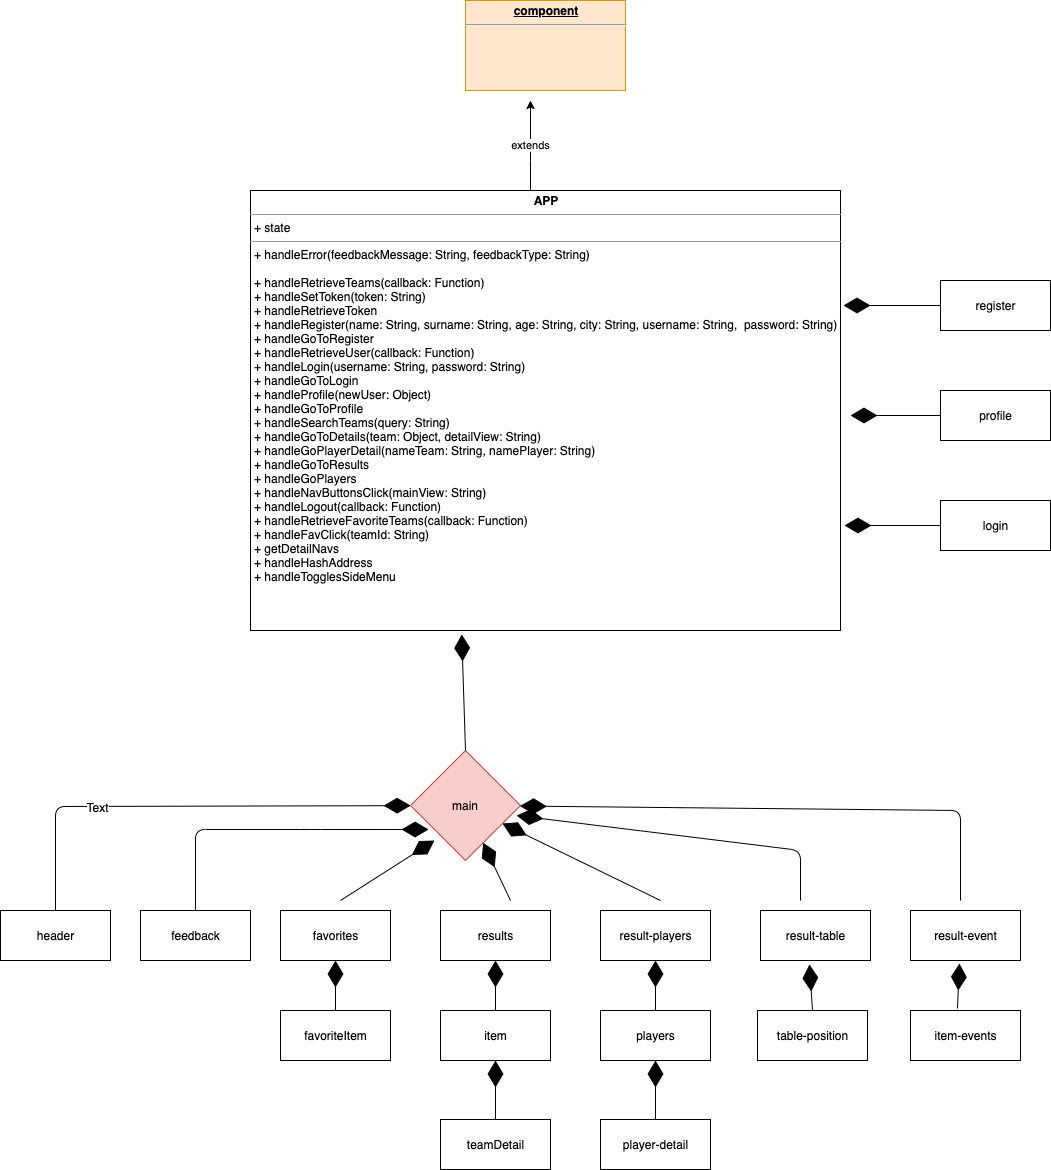

The diagram above was exported from draw.io. Its source (the exported page's mxGraphModel, read from the mxfile embedded in the PNG):
<mxGraphModel dx="932" dy="599" grid="0" gridSize="10" guides="1" tooltips="1" connect="1" arrows="1" fold="1" page="0" pageScale="1" pageWidth="827" pageHeight="1169" background="none" math="0" shadow="0">
  <root>
    <mxCell id="0" />
    <mxCell id="1" parent="0" />
    <mxCell id="wiNRhtqZ9Jke8fiJ0qoZ-4" value="extends" style="edgeStyle=orthogonalEdgeStyle;rounded=0;orthogonalLoop=1;jettySize=auto;html=1;" edge="1" parent="1" source="wiNRhtqZ9Jke8fiJ0qoZ-2">
      <mxGeometry relative="1" as="geometry">
        <mxPoint x="600" y="100" as="targetPoint" />
        <Array as="points">
          <mxPoint x="600" y="160" />
        </Array>
      </mxGeometry>
    </mxCell>
    <mxCell id="wiNRhtqZ9Jke8fiJ0qoZ-2" value="&lt;p style=&quot;margin: 0px ; margin-top: 4px ; text-align: center&quot;&gt;&lt;b&gt;APP&lt;/b&gt;&lt;/p&gt;&lt;hr size=&quot;1&quot;&gt;&lt;p style=&quot;margin: 0px ; margin-left: 4px&quot;&gt;+ state&lt;/p&gt;&lt;hr size=&quot;1&quot;&gt;&lt;p style=&quot;margin: 0px ; margin-left: 4px&quot;&gt;+ handleError(feedbackMessage: String, feedbackType: String)&lt;/p&gt;&lt;p style=&quot;margin: 0px ; margin-left: 4px&quot;&gt;&lt;br&gt;&lt;/p&gt;&lt;p style=&quot;margin: 0px ; margin-left: 4px&quot;&gt;+ handleRetrieveTeams(callback: Function)&lt;/p&gt;&lt;p style=&quot;margin: 0px ; margin-left: 4px&quot;&gt;+ handleSetToken(token: String)&lt;/p&gt;&lt;p style=&quot;margin: 0px ; margin-left: 4px&quot;&gt;+ handleRetrieveToken&lt;/p&gt;&lt;p style=&quot;margin: 0px ; margin-left: 4px&quot;&gt;+ handleRegister(name: String, surname: String, age: String, city: String, username: String,&amp;nbsp; password: String)&lt;/p&gt;&lt;p style=&quot;margin: 0px ; margin-left: 4px&quot;&gt;+ handleGoToRegister&lt;/p&gt;&lt;p style=&quot;margin: 0px ; margin-left: 4px&quot;&gt;+ handleRetrieveUser(callback: Function)&lt;/p&gt;&lt;p style=&quot;margin: 0px ; margin-left: 4px&quot;&gt;+ handleLogin(username: String, password: String)&lt;/p&gt;&lt;p style=&quot;margin: 0px ; margin-left: 4px&quot;&gt;+ handleGoToLogin&lt;/p&gt;&lt;p style=&quot;margin: 0px ; margin-left: 4px&quot;&gt;+ handleProfile(newUser: Object)&lt;/p&gt;&lt;p style=&quot;margin: 0px ; margin-left: 4px&quot;&gt;+ handleGoToProfile&lt;/p&gt;&lt;p style=&quot;margin: 0px ; margin-left: 4px&quot;&gt;+ handleSearchTeams(query: String)&lt;/p&gt;&lt;p style=&quot;margin: 0px ; margin-left: 4px&quot;&gt;+ handleGoToDetails(team: Object, detailView: String)&lt;/p&gt;&lt;p style=&quot;margin: 0px ; margin-left: 4px&quot;&gt;+ handleGoPlayerDetail(nameTeam: String, namePlayer: String)&lt;/p&gt;&lt;p style=&quot;margin: 0px ; margin-left: 4px&quot;&gt;+ handleGoToResults&lt;/p&gt;&lt;p style=&quot;margin: 0px ; margin-left: 4px&quot;&gt;+ handleGoPlayers&lt;/p&gt;&lt;p style=&quot;margin: 0px ; margin-left: 4px&quot;&gt;+ handleNavButtonsClick(mainView: String)&lt;/p&gt;&lt;p style=&quot;margin: 0px ; margin-left: 4px&quot;&gt;+ handleLogout(callback: Function)&lt;/p&gt;&lt;p style=&quot;margin: 0px ; margin-left: 4px&quot;&gt;+ handleRetrieveFavoriteTeams(callback: Function)&lt;/p&gt;&lt;p style=&quot;margin: 0px ; margin-left: 4px&quot;&gt;+ handleFavClick(teamId: String)&lt;/p&gt;&lt;p style=&quot;margin: 0px ; margin-left: 4px&quot;&gt;+ getDetailNavs&lt;/p&gt;&lt;p style=&quot;margin: 0px ; margin-left: 4px&quot;&gt;+ handleHashAddress&lt;/p&gt;&lt;p style=&quot;margin: 0px ; margin-left: 4px&quot;&gt;+ handleTogglesSideMenu&lt;/p&gt;&lt;p style=&quot;margin: 0px ; margin-left: 4px&quot;&gt;&lt;br&gt;&lt;/p&gt;" style="verticalAlign=top;align=left;overflow=fill;fontSize=12;fontFamily=Helvetica;html=1;" vertex="1" parent="1">
      <mxGeometry x="320" y="190" width="590" height="440" as="geometry" />
    </mxCell>
    <mxCell id="wiNRhtqZ9Jke8fiJ0qoZ-5" value="&lt;p style=&quot;margin: 0px ; margin-top: 4px ; text-align: center ; text-decoration: underline&quot;&gt;&lt;b&gt;component&lt;/b&gt;&lt;/p&gt;&lt;hr&gt;&lt;p style=&quot;margin: 0px ; margin-left: 8px&quot;&gt;&lt;br&gt;&lt;br&gt;&lt;/p&gt;" style="verticalAlign=top;align=left;overflow=fill;fontSize=12;fontFamily=Helvetica;html=1;fillColor=#ffe6cc;strokeColor=#d79b00;" vertex="1" parent="1">
      <mxGeometry x="535" width="160" height="90" as="geometry" />
    </mxCell>
    <mxCell id="wiNRhtqZ9Jke8fiJ0qoZ-6" value="favoriteItem" style="html=1;" vertex="1" parent="1">
      <mxGeometry x="350" y="1010" width="110" height="50" as="geometry" />
    </mxCell>
    <mxCell id="wiNRhtqZ9Jke8fiJ0qoZ-7" value="favorites" style="html=1;" vertex="1" parent="1">
      <mxGeometry x="350" y="910" width="110" height="50" as="geometry" />
    </mxCell>
    <mxCell id="wiNRhtqZ9Jke8fiJ0qoZ-8" value="feedback" style="html=1;" vertex="1" parent="1">
      <mxGeometry x="210" y="910" width="110" height="50" as="geometry" />
    </mxCell>
    <mxCell id="wiNRhtqZ9Jke8fiJ0qoZ-9" value="header" style="html=1;" vertex="1" parent="1">
      <mxGeometry x="70" y="910" width="110" height="50" as="geometry" />
    </mxCell>
    <mxCell id="wiNRhtqZ9Jke8fiJ0qoZ-10" value="item-events" style="html=1;" vertex="1" parent="1">
      <mxGeometry x="980" y="1010" width="110" height="50" as="geometry" />
    </mxCell>
    <mxCell id="wiNRhtqZ9Jke8fiJ0qoZ-11" value="item" style="html=1;" vertex="1" parent="1">
      <mxGeometry x="510" y="1010" width="110" height="50" as="geometry" />
    </mxCell>
    <mxCell id="wiNRhtqZ9Jke8fiJ0qoZ-12" value="login" style="html=1;" vertex="1" parent="1">
      <mxGeometry x="1010" y="500" width="110" height="50" as="geometry" />
    </mxCell>
    <mxCell id="wiNRhtqZ9Jke8fiJ0qoZ-13" value="player-detail" style="html=1;" vertex="1" parent="1">
      <mxGeometry x="670" y="1119" width="110" height="50" as="geometry" />
    </mxCell>
    <mxCell id="wiNRhtqZ9Jke8fiJ0qoZ-14" value="players" style="html=1;" vertex="1" parent="1">
      <mxGeometry x="670" y="1010" width="110" height="50" as="geometry" />
    </mxCell>
    <mxCell id="wiNRhtqZ9Jke8fiJ0qoZ-15" value="profile" style="html=1;" vertex="1" parent="1">
      <mxGeometry x="1010" y="390" width="110" height="50" as="geometry" />
    </mxCell>
    <mxCell id="wiNRhtqZ9Jke8fiJ0qoZ-16" value="register" style="html=1;" vertex="1" parent="1">
      <mxGeometry x="1010" y="280" width="110" height="50" as="geometry" />
    </mxCell>
    <mxCell id="wiNRhtqZ9Jke8fiJ0qoZ-17" value="result-players" style="html=1;" vertex="1" parent="1">
      <mxGeometry x="670" y="910" width="110" height="50" as="geometry" />
    </mxCell>
    <mxCell id="wiNRhtqZ9Jke8fiJ0qoZ-18" value="result-table" style="html=1;" vertex="1" parent="1">
      <mxGeometry x="830" y="910" width="110" height="50" as="geometry" />
    </mxCell>
    <mxCell id="wiNRhtqZ9Jke8fiJ0qoZ-19" value="result-event" style="html=1;" vertex="1" parent="1">
      <mxGeometry x="980" y="910" width="110" height="50" as="geometry" />
    </mxCell>
    <mxCell id="wiNRhtqZ9Jke8fiJ0qoZ-20" value="results" style="html=1;" vertex="1" parent="1">
      <mxGeometry x="510" y="910" width="110" height="50" as="geometry" />
    </mxCell>
    <mxCell id="wiNRhtqZ9Jke8fiJ0qoZ-21" value="table-position" style="html=1;" vertex="1" parent="1">
      <mxGeometry x="827" y="1010" width="110" height="50" as="geometry" />
    </mxCell>
    <mxCell id="wiNRhtqZ9Jke8fiJ0qoZ-22" value="teamDetail" style="html=1;" vertex="1" parent="1">
      <mxGeometry x="510" y="1119" width="110" height="50" as="geometry" />
    </mxCell>
    <mxCell id="wiNRhtqZ9Jke8fiJ0qoZ-25" value="main" style="rhombus;whiteSpace=wrap;html=1;fillColor=#f8cecc;strokeColor=#b85450;" vertex="1" parent="1">
      <mxGeometry x="480" y="750" width="110" height="110" as="geometry" />
    </mxCell>
    <mxCell id="wiNRhtqZ9Jke8fiJ0qoZ-29" value="" style="endArrow=diamondThin;endFill=1;endSize=24;html=1;exitX=0;exitY=0.5;exitDx=0;exitDy=0;" edge="1" parent="1" source="wiNRhtqZ9Jke8fiJ0qoZ-16">
      <mxGeometry width="160" relative="1" as="geometry">
        <mxPoint x="910" y="310" as="sourcePoint" />
        <mxPoint x="913" y="305" as="targetPoint" />
        <Array as="points" />
      </mxGeometry>
    </mxCell>
    <mxCell id="wiNRhtqZ9Jke8fiJ0qoZ-30" value="" style="endArrow=diamondThin;endFill=1;endSize=24;html=1;exitX=0;exitY=0.5;exitDx=0;exitDy=0;" edge="1" parent="1" source="wiNRhtqZ9Jke8fiJ0qoZ-15">
      <mxGeometry width="160" relative="1" as="geometry">
        <mxPoint x="920" y="400" as="sourcePoint" />
        <mxPoint x="920" y="415" as="targetPoint" />
        <Array as="points" />
      </mxGeometry>
    </mxCell>
    <mxCell id="wiNRhtqZ9Jke8fiJ0qoZ-31" value="" style="endArrow=diamondThin;endFill=1;endSize=24;html=1;exitX=0;exitY=0.5;exitDx=0;exitDy=0;" edge="1" parent="1" source="wiNRhtqZ9Jke8fiJ0qoZ-12">
      <mxGeometry width="160" relative="1" as="geometry">
        <mxPoint x="810" y="500" as="sourcePoint" />
        <mxPoint x="914" y="525" as="targetPoint" />
        <Array as="points" />
      </mxGeometry>
    </mxCell>
    <mxCell id="wiNRhtqZ9Jke8fiJ0qoZ-32" value="" style="endArrow=diamondThin;endFill=1;endSize=24;html=1;entryX=0.358;entryY=1.009;entryDx=0;entryDy=0;entryPerimeter=0;exitX=0.5;exitY=0;exitDx=0;exitDy=0;" edge="1" parent="1" source="wiNRhtqZ9Jke8fiJ0qoZ-25" target="wiNRhtqZ9Jke8fiJ0qoZ-2">
      <mxGeometry width="160" relative="1" as="geometry">
        <mxPoint x="810" y="660" as="sourcePoint" />
        <mxPoint x="642.9499999999998" y="721.84" as="targetPoint" />
        <Array as="points" />
      </mxGeometry>
    </mxCell>
    <mxCell id="wiNRhtqZ9Jke8fiJ0qoZ-33" value="" style="endArrow=diamondThin;endFill=1;endSize=24;html=1;exitX=0.5;exitY=0;exitDx=0;exitDy=0;" edge="1" parent="1" source="wiNRhtqZ9Jke8fiJ0qoZ-9" target="wiNRhtqZ9Jke8fiJ0qoZ-25">
      <mxGeometry width="160" relative="1" as="geometry">
        <mxPoint x="1040" y="610" as="sourcePoint" />
        <mxPoint x="1000" y="630" as="targetPoint" />
        <Array as="points">
          <mxPoint x="125" y="806" />
        </Array>
      </mxGeometry>
    </mxCell>
    <mxCell id="wiNRhtqZ9Jke8fiJ0qoZ-44" value="Text" style="text;html=1;align=center;verticalAlign=middle;resizable=0;points=[];labelBackgroundColor=#ffffff;" vertex="1" connectable="0" parent="wiNRhtqZ9Jke8fiJ0qoZ-33">
      <mxGeometry x="-0.3702" y="-1" relative="1" as="geometry">
        <mxPoint as="offset" />
      </mxGeometry>
    </mxCell>
    <mxCell id="wiNRhtqZ9Jke8fiJ0qoZ-34" value="" style="endArrow=diamondThin;endFill=1;endSize=24;html=1;exitX=0.5;exitY=0;exitDx=0;exitDy=0;entryX=0.164;entryY=0.718;entryDx=0;entryDy=0;entryPerimeter=0;" edge="1" parent="1" source="wiNRhtqZ9Jke8fiJ0qoZ-8" target="wiNRhtqZ9Jke8fiJ0qoZ-25">
      <mxGeometry width="160" relative="1" as="geometry">
        <mxPoint x="1090" y="670" as="sourcePoint" />
        <mxPoint x="500" y="840" as="targetPoint" />
        <Array as="points">
          <mxPoint x="265" y="829" />
          <mxPoint x="380" y="829" />
        </Array>
      </mxGeometry>
    </mxCell>
    <mxCell id="wiNRhtqZ9Jke8fiJ0qoZ-35" value="" style="endArrow=diamondThin;endFill=1;endSize=24;html=1;exitX=0.5;exitY=0;exitDx=0;exitDy=0;entryX=0.5;entryY=1;entryDx=0;entryDy=0;" edge="1" parent="1" source="wiNRhtqZ9Jke8fiJ0qoZ-6" target="wiNRhtqZ9Jke8fiJ0qoZ-7">
      <mxGeometry width="160" relative="1" as="geometry">
        <mxPoint x="520" y="900" as="sourcePoint" />
        <mxPoint x="400" y="980" as="targetPoint" />
        <Array as="points" />
      </mxGeometry>
    </mxCell>
    <mxCell id="wiNRhtqZ9Jke8fiJ0qoZ-36" value="" style="endArrow=diamondThin;endFill=1;endSize=24;html=1;" edge="1" parent="1">
      <mxGeometry width="160" relative="1" as="geometry">
        <mxPoint x="410" y="900" as="sourcePoint" />
        <mxPoint x="504" y="840" as="targetPoint" />
        <Array as="points" />
      </mxGeometry>
    </mxCell>
    <mxCell id="wiNRhtqZ9Jke8fiJ0qoZ-38" value="" style="endArrow=diamondThin;endFill=1;endSize=24;html=1;entryX=0.5;entryY=1;entryDx=0;entryDy=0;exitX=0.5;exitY=0;exitDx=0;exitDy=0;" edge="1" parent="1" source="wiNRhtqZ9Jke8fiJ0qoZ-11" target="wiNRhtqZ9Jke8fiJ0qoZ-20">
      <mxGeometry width="160" relative="1" as="geometry">
        <mxPoint x="360" y="1150" as="sourcePoint" />
        <mxPoint x="192.94999999999982" y="1211.8400000000001" as="targetPoint" />
        <Array as="points" />
      </mxGeometry>
    </mxCell>
    <mxCell id="wiNRhtqZ9Jke8fiJ0qoZ-39" value="" style="endArrow=diamondThin;endFill=1;endSize=24;html=1;entryX=0.5;entryY=1;entryDx=0;entryDy=0;exitX=0.5;exitY=0;exitDx=0;exitDy=0;" edge="1" parent="1" source="wiNRhtqZ9Jke8fiJ0qoZ-14" target="wiNRhtqZ9Jke8fiJ0qoZ-17">
      <mxGeometry width="160" relative="1" as="geometry">
        <mxPoint x="940" y="1160" as="sourcePoint" />
        <mxPoint x="772.9499999999998" y="1221.8400000000001" as="targetPoint" />
        <Array as="points" />
      </mxGeometry>
    </mxCell>
    <mxCell id="wiNRhtqZ9Jke8fiJ0qoZ-40" value="" style="endArrow=diamondThin;endFill=1;endSize=24;html=1;entryX=0.445;entryY=1.08;entryDx=0;entryDy=0;entryPerimeter=0;exitX=0.5;exitY=0;exitDx=0;exitDy=0;" edge="1" parent="1" source="wiNRhtqZ9Jke8fiJ0qoZ-21" target="wiNRhtqZ9Jke8fiJ0qoZ-18">
      <mxGeometry width="160" relative="1" as="geometry">
        <mxPoint x="860" y="1090" as="sourcePoint" />
        <mxPoint x="692.9499999999998" y="1151.8400000000001" as="targetPoint" />
        <Array as="points" />
      </mxGeometry>
    </mxCell>
    <mxCell id="wiNRhtqZ9Jke8fiJ0qoZ-41" value="" style="endArrow=diamondThin;endFill=1;endSize=24;html=1;entryX=0.445;entryY=1.06;entryDx=0;entryDy=0;entryPerimeter=0;exitX=0.427;exitY=-0.04;exitDx=0;exitDy=0;exitPerimeter=0;" edge="1" parent="1" source="wiNRhtqZ9Jke8fiJ0qoZ-10" target="wiNRhtqZ9Jke8fiJ0qoZ-19">
      <mxGeometry width="160" relative="1" as="geometry">
        <mxPoint x="950" y="1170" as="sourcePoint" />
        <mxPoint x="782.9499999999998" y="1231.8400000000001" as="targetPoint" />
        <Array as="points" />
      </mxGeometry>
    </mxCell>
    <mxCell id="wiNRhtqZ9Jke8fiJ0qoZ-42" value="" style="endArrow=diamondThin;endFill=1;endSize=24;html=1;entryX=0.5;entryY=1;entryDx=0;entryDy=0;exitX=0.5;exitY=0;exitDx=0;exitDy=0;" edge="1" parent="1" source="wiNRhtqZ9Jke8fiJ0qoZ-22" target="wiNRhtqZ9Jke8fiJ0qoZ-11">
      <mxGeometry width="160" relative="1" as="geometry">
        <mxPoint x="570" y="1080" as="sourcePoint" />
        <mxPoint x="402.9499999999998" y="1141.8400000000001" as="targetPoint" />
        <Array as="points" />
      </mxGeometry>
    </mxCell>
    <mxCell id="wiNRhtqZ9Jke8fiJ0qoZ-43" value="" style="endArrow=diamondThin;endFill=1;endSize=24;html=1;entryX=0.5;entryY=1;entryDx=0;entryDy=0;exitX=0.5;exitY=0;exitDx=0;exitDy=0;" edge="1" parent="1" source="wiNRhtqZ9Jke8fiJ0qoZ-13" target="wiNRhtqZ9Jke8fiJ0qoZ-14">
      <mxGeometry width="160" relative="1" as="geometry">
        <mxPoint x="720" y="1080" as="sourcePoint" />
        <mxPoint x="552.9499999999998" y="1141.8400000000001" as="targetPoint" />
        <Array as="points" />
      </mxGeometry>
    </mxCell>
    <mxCell id="wiNRhtqZ9Jke8fiJ0qoZ-45" value="" style="endArrow=diamondThin;endFill=1;endSize=24;html=1;" edge="1" parent="1" target="wiNRhtqZ9Jke8fiJ0qoZ-25">
      <mxGeometry width="160" relative="1" as="geometry">
        <mxPoint x="580" y="900" as="sourcePoint" />
        <mxPoint x="472.9499999999998" y="891.84" as="targetPoint" />
        <Array as="points" />
      </mxGeometry>
    </mxCell>
    <mxCell id="wiNRhtqZ9Jke8fiJ0qoZ-46" value="" style="endArrow=diamondThin;endFill=1;endSize=24;html=1;" edge="1" parent="1" target="wiNRhtqZ9Jke8fiJ0qoZ-25">
      <mxGeometry width="160" relative="1" as="geometry">
        <mxPoint x="730" y="900" as="sourcePoint" />
        <mxPoint x="582.9499999999998" y="891.84" as="targetPoint" />
        <Array as="points" />
      </mxGeometry>
    </mxCell>
    <mxCell id="wiNRhtqZ9Jke8fiJ0qoZ-47" value="" style="endArrow=diamondThin;endFill=1;endSize=24;html=1;entryX=0.964;entryY=0.591;entryDx=0;entryDy=0;entryPerimeter=0;" edge="1" parent="1" target="wiNRhtqZ9Jke8fiJ0qoZ-25">
      <mxGeometry width="160" relative="1" as="geometry">
        <mxPoint x="870" y="900" as="sourcePoint" />
        <mxPoint x="585" y="810" as="targetPoint" />
        <Array as="points">
          <mxPoint x="870" y="850" />
        </Array>
      </mxGeometry>
    </mxCell>
    <mxCell id="wiNRhtqZ9Jke8fiJ0qoZ-48" value="" style="endArrow=diamondThin;endFill=1;endSize=24;html=1;" edge="1" parent="1" target="wiNRhtqZ9Jke8fiJ0qoZ-25">
      <mxGeometry width="160" relative="1" as="geometry">
        <mxPoint x="1030" y="900" as="sourcePoint" />
        <mxPoint x="682.9499999999998" y="821.84" as="targetPoint" />
        <Array as="points">
          <mxPoint x="1030" y="810" />
        </Array>
      </mxGeometry>
    </mxCell>
  </root>
</mxGraphModel>